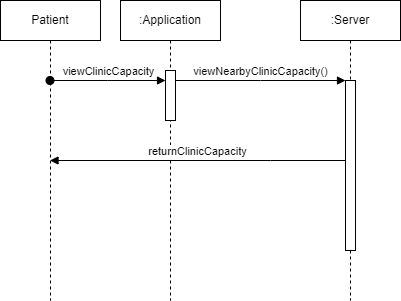

The diagram above was exported from draw.io. Its source (the exported page's mxGraphModel, read from the mxfile embedded in the PNG):
<mxGraphModel dx="962" dy="787" grid="0" gridSize="10" guides="1" tooltips="1" connect="1" arrows="1" fold="1" page="0" pageScale="1" pageWidth="850" pageHeight="1100" math="0" shadow="0">
  <root>
    <mxCell id="0" />
    <mxCell id="1" parent="0" />
    <mxCell id="S56eyRF4Lat48NA-d4LL-1" value=":Application" style="shape=umlLifeline;perimeter=lifelinePerimeter;whiteSpace=wrap;html=1;container=0;dropTarget=0;collapsible=0;recursiveResize=0;outlineConnect=0;portConstraint=eastwest;newEdgeStyle={&quot;edgeStyle&quot;:&quot;elbowEdgeStyle&quot;,&quot;elbow&quot;:&quot;vertical&quot;,&quot;curved&quot;:0,&quot;rounded&quot;:0};" parent="1" vertex="1">
      <mxGeometry x="50" y="50" width="100" height="300" as="geometry" />
    </mxCell>
    <mxCell id="S56eyRF4Lat48NA-d4LL-2" value="" style="html=1;points=[];perimeter=orthogonalPerimeter;outlineConnect=0;targetShapes=umlLifeline;portConstraint=eastwest;newEdgeStyle={&quot;edgeStyle&quot;:&quot;elbowEdgeStyle&quot;,&quot;elbow&quot;:&quot;vertical&quot;,&quot;curved&quot;:0,&quot;rounded&quot;:0};" parent="S56eyRF4Lat48NA-d4LL-1" vertex="1">
      <mxGeometry x="45" y="70" width="10" height="50" as="geometry" />
    </mxCell>
    <mxCell id="S56eyRF4Lat48NA-d4LL-3" value=":Server" style="shape=umlLifeline;perimeter=lifelinePerimeter;whiteSpace=wrap;html=1;container=0;dropTarget=0;collapsible=0;recursiveResize=0;outlineConnect=0;portConstraint=eastwest;newEdgeStyle={&quot;edgeStyle&quot;:&quot;elbowEdgeStyle&quot;,&quot;elbow&quot;:&quot;vertical&quot;,&quot;curved&quot;:0,&quot;rounded&quot;:0};" parent="1" vertex="1">
      <mxGeometry x="230" y="50" width="100" height="300" as="geometry" />
    </mxCell>
    <mxCell id="S56eyRF4Lat48NA-d4LL-4" value="" style="html=1;points=[];perimeter=orthogonalPerimeter;outlineConnect=0;targetShapes=umlLifeline;portConstraint=eastwest;newEdgeStyle={&quot;edgeStyle&quot;:&quot;elbowEdgeStyle&quot;,&quot;elbow&quot;:&quot;vertical&quot;,&quot;curved&quot;:0,&quot;rounded&quot;:0};" parent="S56eyRF4Lat48NA-d4LL-3" vertex="1">
      <mxGeometry x="45" y="80" width="10" height="170" as="geometry" />
    </mxCell>
    <mxCell id="S56eyRF4Lat48NA-d4LL-5" value="viewNearbyClinicCapacity()" style="html=1;verticalAlign=bottom;endArrow=block;edgeStyle=elbowEdgeStyle;elbow=vertical;curved=0;rounded=0;" parent="1" source="S56eyRF4Lat48NA-d4LL-2" target="S56eyRF4Lat48NA-d4LL-4" edge="1">
      <mxGeometry relative="1" as="geometry">
        <mxPoint x="205" y="140" as="sourcePoint" />
        <Array as="points">
          <mxPoint x="190" y="130" />
        </Array>
      </mxGeometry>
    </mxCell>
    <mxCell id="S56eyRF4Lat48NA-d4LL-6" value="returnClinicCapacity" style="html=1;verticalAlign=bottom;endArrow=block;edgeStyle=elbowEdgeStyle;elbow=vertical;curved=0;rounded=0;" parent="1" target="S56eyRF4Lat48NA-d4LL-7" edge="1">
      <mxGeometry x="0.0028" relative="1" as="geometry">
        <mxPoint x="275" y="210" as="sourcePoint" />
        <Array as="points">
          <mxPoint x="200" y="210" />
        </Array>
        <mxPoint x="110" y="210" as="targetPoint" />
        <mxPoint as="offset" />
      </mxGeometry>
    </mxCell>
    <mxCell id="S56eyRF4Lat48NA-d4LL-7" value="Patient" style="shape=umlLifeline;perimeter=lifelinePerimeter;whiteSpace=wrap;html=1;container=0;dropTarget=0;collapsible=0;recursiveResize=0;outlineConnect=0;portConstraint=eastwest;newEdgeStyle={&quot;edgeStyle&quot;:&quot;elbowEdgeStyle&quot;,&quot;elbow&quot;:&quot;vertical&quot;,&quot;curved&quot;:0,&quot;rounded&quot;:0};" parent="1" vertex="1">
      <mxGeometry x="-70" y="50" width="100" height="300" as="geometry" />
    </mxCell>
    <mxCell id="S56eyRF4Lat48NA-d4LL-8" value="viewClinicCapacity" style="html=1;verticalAlign=bottom;startArrow=oval;endArrow=block;startSize=8;edgeStyle=elbowEdgeStyle;elbow=vertical;curved=0;rounded=0;" parent="1" edge="1">
      <mxGeometry relative="1" as="geometry">
        <mxPoint x="-20.5" y="130" as="sourcePoint" />
        <mxPoint x="95" y="130" as="targetPoint" />
      </mxGeometry>
    </mxCell>
  </root>
</mxGraphModel>